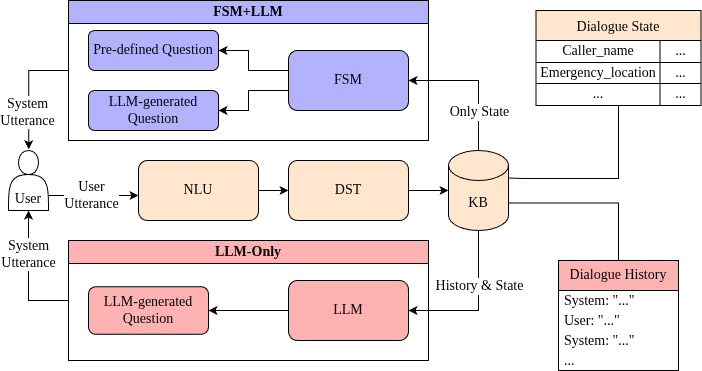

The diagram above was exported from draw.io. Its source (the exported page's mxGraphModel, read from the mxfile embedded in the PNG):
<mxGraphModel dx="1583" dy="1061" grid="1" gridSize="10" guides="1" tooltips="1" connect="1" arrows="1" fold="1" page="1" pageScale="1" pageWidth="850" pageHeight="1100" math="0" shadow="0">
  <root>
    <mxCell id="0" />
    <mxCell id="1" parent="0" />
    <mxCell id="scB2PQMFh3FSjVvWKTxV-2" parent="1" style="swimlane;whiteSpace=wrap;html=1;fontFamily=Times New Roman;fontSize=14;fillColor=#B2B2FF;" value="FSM+LLM" vertex="1">
      <mxGeometry height="140" width="360" x="160" y="70" as="geometry" />
    </mxCell>
    <mxCell id="scB2PQMFh3FSjVvWKTxV-15" edge="1" parent="scB2PQMFh3FSjVvWKTxV-2" source="scB2PQMFh3FSjVvWKTxV-11" style="edgeStyle=orthogonalEdgeStyle;rounded=0;orthogonalLoop=1;jettySize=auto;html=1;entryX=1;entryY=0.5;entryDx=0;entryDy=0;fontFamily=Times New Roman;fontSize=14;" target="scB2PQMFh3FSjVvWKTxV-13">
      <mxGeometry relative="1" as="geometry">
        <Array as="points">
          <mxPoint x="180" y="70" />
          <mxPoint x="180" y="50" />
        </Array>
      </mxGeometry>
    </mxCell>
    <mxCell id="scB2PQMFh3FSjVvWKTxV-16" edge="1" parent="scB2PQMFh3FSjVvWKTxV-2" source="scB2PQMFh3FSjVvWKTxV-11" style="edgeStyle=orthogonalEdgeStyle;rounded=0;orthogonalLoop=1;jettySize=auto;html=1;entryX=1;entryY=0.5;entryDx=0;entryDy=0;fontFamily=Times New Roman;fontSize=14;" target="scB2PQMFh3FSjVvWKTxV-14">
      <mxGeometry relative="1" as="geometry">
        <Array as="points">
          <mxPoint x="180" y="90" />
          <mxPoint x="180" y="110" />
        </Array>
      </mxGeometry>
    </mxCell>
    <mxCell id="scB2PQMFh3FSjVvWKTxV-11" parent="scB2PQMFh3FSjVvWKTxV-2" style="rounded=1;whiteSpace=wrap;html=1;fontFamily=Times New Roman;fontSize=14;fillColor=#B2B2FF;" value="FSM" vertex="1">
      <mxGeometry height="60" width="120" x="220" y="50" as="geometry" />
    </mxCell>
    <mxCell id="scB2PQMFh3FSjVvWKTxV-13" parent="scB2PQMFh3FSjVvWKTxV-2" style="rounded=1;whiteSpace=wrap;html=1;fontFamily=Times New Roman;fontSize=14;fillColor=#B2B2FF;" value="Pre-defined Question" vertex="1">
      <mxGeometry height="40" width="130" x="20" y="30" as="geometry" />
    </mxCell>
    <mxCell id="scB2PQMFh3FSjVvWKTxV-14" parent="scB2PQMFh3FSjVvWKTxV-2" style="rounded=1;whiteSpace=wrap;html=1;fontFamily=Times New Roman;fontSize=14;fillColor=#B2B2FF;" value="LLM-generated Question" vertex="1">
      <mxGeometry height="40" width="130" x="20" y="90" as="geometry" />
    </mxCell>
    <mxCell id="scB2PQMFh3FSjVvWKTxV-3" parent="1" style="swimlane;whiteSpace=wrap;html=1;fontFamily=Times New Roman;fontSize=14;gradientColor=none;fillColor=#FFB2B2;" value="LLM-Only" vertex="1">
      <mxGeometry height="120" width="360" x="160" y="310" as="geometry" />
    </mxCell>
    <mxCell id="scB2PQMFh3FSjVvWKTxV-30" edge="1" parent="scB2PQMFh3FSjVvWKTxV-3" source="scB2PQMFh3FSjVvWKTxV-20" style="edgeStyle=orthogonalEdgeStyle;rounded=0;orthogonalLoop=1;jettySize=auto;html=1;entryX=1;entryY=0.5;entryDx=0;entryDy=0;fontFamily=Times New Roman;fontSize=14;" target="scB2PQMFh3FSjVvWKTxV-29">
      <mxGeometry relative="1" as="geometry">
        <Array as="points">
          <mxPoint x="140" y="70" />
        </Array>
      </mxGeometry>
    </mxCell>
    <mxCell id="scB2PQMFh3FSjVvWKTxV-20" parent="scB2PQMFh3FSjVvWKTxV-3" style="rounded=1;whiteSpace=wrap;html=1;fontFamily=Times New Roman;fontSize=14;fillColor=#FFB2B2;" value="LLM" vertex="1">
      <mxGeometry height="60" width="120" x="220" y="40" as="geometry" />
    </mxCell>
    <mxCell id="scB2PQMFh3FSjVvWKTxV-29" parent="scB2PQMFh3FSjVvWKTxV-3" style="rounded=1;whiteSpace=wrap;html=1;glass=0;fontFamily=Times New Roman;fontSize=14;fillColor=#FFB2B2;" value="LLM-generated Question" vertex="1">
      <mxGeometry height="47.5" width="120" x="20" y="46.25" as="geometry" />
    </mxCell>
    <mxCell id="scB2PQMFh3FSjVvWKTxV-8" edge="1" parent="1" source="scB2PQMFh3FSjVvWKTxV-4" style="edgeStyle=orthogonalEdgeStyle;rounded=0;orthogonalLoop=1;jettySize=auto;html=1;exitX=1;exitY=0.5;exitDx=0;exitDy=0;entryX=0;entryY=0.5;entryDx=0;entryDy=0;fontFamily=Times New Roman;fontSize=14;" target="scB2PQMFh3FSjVvWKTxV-5">
      <mxGeometry relative="1" as="geometry" />
    </mxCell>
    <mxCell id="scB2PQMFh3FSjVvWKTxV-4" parent="1" style="rounded=1;whiteSpace=wrap;html=1;fontFamily=Times New Roman;fontSize=14;fillColor=#ffe6cc;strokeColor=#000000;" value="NLU" vertex="1">
      <mxGeometry height="60" width="120" x="230" y="230" as="geometry" />
    </mxCell>
    <mxCell id="scB2PQMFh3FSjVvWKTxV-10" edge="1" parent="1" source="scB2PQMFh3FSjVvWKTxV-5" style="edgeStyle=orthogonalEdgeStyle;rounded=0;orthogonalLoop=1;jettySize=auto;html=1;exitX=1;exitY=0.5;exitDx=0;exitDy=0;entryX=0;entryY=0.5;entryDx=0;entryDy=0;entryPerimeter=0;startArrow=none;startFill=0;fontFamily=Times New Roman;fontSize=14;" target="scB2PQMFh3FSjVvWKTxV-9">
      <mxGeometry relative="1" as="geometry">
        <mxPoint x="500" y="270" as="targetPoint" />
      </mxGeometry>
    </mxCell>
    <mxCell id="scB2PQMFh3FSjVvWKTxV-5" parent="1" style="rounded=1;whiteSpace=wrap;html=1;fontFamily=Times New Roman;fontSize=14;fillColor=#ffe6cc;strokeColor=#000000;" value="DST" vertex="1">
      <mxGeometry height="60" width="120" x="380" y="230" as="geometry" />
    </mxCell>
    <mxCell id="scB2PQMFh3FSjVvWKTxV-70" edge="1" parent="1" source="scB2PQMFh3FSjVvWKTxV-9" style="edgeStyle=orthogonalEdgeStyle;rounded=0;orthogonalLoop=1;jettySize=auto;html=1;exitX=1;exitY=0;exitDx=0;exitDy=52.5;exitPerimeter=0;entryX=0.5;entryY=0;entryDx=0;entryDy=0;startArrow=none;startFill=0;endArrow=none;endFill=0;fontFamily=Times New Roman;fontSize=14;" target="scB2PQMFh3FSjVvWKTxV-34">
      <mxGeometry relative="1" as="geometry">
        <Array as="points">
          <mxPoint x="710" y="273" />
        </Array>
      </mxGeometry>
    </mxCell>
    <mxCell id="scB2PQMFh3FSjVvWKTxV-9" parent="1" style="shape=cylinder3;whiteSpace=wrap;html=1;boundedLbl=1;backgroundOutline=1;size=15;fontFamily=Times New Roman;fontSize=14;fillColor=#ffe6cc;strokeColor=#000000;" value="KB" vertex="1">
      <mxGeometry height="80" width="60" x="540" y="220" as="geometry" />
    </mxCell>
    <mxCell id="scB2PQMFh3FSjVvWKTxV-17" edge="1" parent="1" source="scB2PQMFh3FSjVvWKTxV-2" style="edgeStyle=orthogonalEdgeStyle;rounded=0;orthogonalLoop=1;jettySize=auto;html=1;entryX=0.506;entryY=-0.02;entryDx=0;entryDy=0;entryPerimeter=0;fontFamily=Times New Roman;fontSize=14;" target="LwvdM8djEzf91tMaZ7yS-1">
      <mxGeometry relative="1" as="geometry">
        <mxPoint x="115" y="230" as="targetPoint" />
      </mxGeometry>
    </mxCell>
    <mxCell id="scB2PQMFh3FSjVvWKTxV-18" connectable="0" parent="scB2PQMFh3FSjVvWKTxV-17" style="edgeLabel;html=1;align=center;verticalAlign=middle;resizable=0;points=[];fontFamily=Times New Roman;fontSize=14;" value="System&lt;div&gt;Utterance&lt;/div&gt;" vertex="1">
      <mxGeometry relative="1" x="0.367" y="-2" as="geometry">
        <mxPoint as="offset" />
      </mxGeometry>
    </mxCell>
    <mxCell id="scB2PQMFh3FSjVvWKTxV-23" edge="1" parent="1" source="scB2PQMFh3FSjVvWKTxV-20" style="edgeStyle=orthogonalEdgeStyle;rounded=0;orthogonalLoop=1;jettySize=auto;html=1;entryX=0.5;entryY=1;entryDx=0;entryDy=0;entryPerimeter=0;startArrow=classic;startFill=1;endArrow=none;endFill=0;fontFamily=Times New Roman;fontSize=14;" target="scB2PQMFh3FSjVvWKTxV-9">
      <mxGeometry relative="1" as="geometry" />
    </mxCell>
    <mxCell id="scB2PQMFh3FSjVvWKTxV-25" connectable="0" parent="scB2PQMFh3FSjVvWKTxV-23" style="edgeLabel;html=1;align=center;verticalAlign=middle;resizable=0;points=[];fontFamily=Times New Roman;fontSize=14;" value="History &amp;amp; State" vertex="1">
      <mxGeometry relative="1" x="-0.0988" y="-2" as="geometry">
        <mxPoint x="2" y="-27" as="offset" />
      </mxGeometry>
    </mxCell>
    <mxCell id="scB2PQMFh3FSjVvWKTxV-24" edge="1" parent="1" source="scB2PQMFh3FSjVvWKTxV-11" style="edgeStyle=orthogonalEdgeStyle;rounded=0;orthogonalLoop=1;jettySize=auto;html=1;entryX=0.5;entryY=0;entryDx=0;entryDy=0;entryPerimeter=0;startArrow=classic;startFill=1;endArrow=none;endFill=0;fontFamily=Times New Roman;fontSize=14;" target="scB2PQMFh3FSjVvWKTxV-9">
      <mxGeometry relative="1" as="geometry" />
    </mxCell>
    <mxCell id="scB2PQMFh3FSjVvWKTxV-26" connectable="0" parent="scB2PQMFh3FSjVvWKTxV-24" style="edgeLabel;html=1;align=center;verticalAlign=middle;resizable=0;points=[];fontFamily=Times New Roman;fontSize=14;" value="Only State" vertex="1">
      <mxGeometry relative="1" x="0.4496" as="geometry">
        <mxPoint as="offset" />
      </mxGeometry>
    </mxCell>
    <mxCell id="scB2PQMFh3FSjVvWKTxV-31" edge="1" parent="1" source="scB2PQMFh3FSjVvWKTxV-3" style="edgeStyle=orthogonalEdgeStyle;rounded=0;orthogonalLoop=1;jettySize=auto;html=1;entryX=0.5;entryY=1;entryDx=0;entryDy=0;exitX=0;exitY=0.5;exitDx=0;exitDy=0;fontFamily=Times New Roman;fontSize=14;" target="LwvdM8djEzf91tMaZ7yS-1">
      <mxGeometry relative="1" as="geometry">
        <mxPoint x="120" y="381" as="sourcePoint" />
        <mxPoint x="115" y="290" as="targetPoint" />
      </mxGeometry>
    </mxCell>
    <mxCell id="scB2PQMFh3FSjVvWKTxV-32" connectable="0" parent="scB2PQMFh3FSjVvWKTxV-31" style="edgeLabel;html=1;align=center;verticalAlign=middle;resizable=0;points=[];fontFamily=Times New Roman;fontSize=14;" value="System&lt;div&gt;Utterance&lt;/div&gt;" vertex="1">
      <mxGeometry relative="1" x="0.3329" y="1" as="geometry">
        <mxPoint as="offset" />
      </mxGeometry>
    </mxCell>
    <mxCell id="scB2PQMFh3FSjVvWKTxV-34" parent="1" style="swimlane;fontStyle=0;childLayout=stackLayout;horizontal=1;startSize=30;horizontalStack=0;resizeParent=1;resizeParentMax=0;resizeLast=0;collapsible=1;marginBottom=0;whiteSpace=wrap;html=1;fontFamily=Times New Roman;fontSize=14;fillColor=#FFB2B2;" value="Dialogue History" vertex="1">
      <mxGeometry height="110" width="120" x="650" y="330" as="geometry" />
    </mxCell>
    <mxCell id="scB2PQMFh3FSjVvWKTxV-35" parent="scB2PQMFh3FSjVvWKTxV-34" style="text;strokeColor=none;fillColor=none;align=left;verticalAlign=middle;spacingLeft=4;spacingRight=4;overflow=hidden;points=[[0,0.5],[1,0.5]];portConstraint=eastwest;rotatable=0;whiteSpace=wrap;html=1;fontFamily=Times New Roman;fontSize=14;" value="System: &quot;...&quot;" vertex="1">
      <mxGeometry height="20" width="120" y="30" as="geometry" />
    </mxCell>
    <mxCell id="scB2PQMFh3FSjVvWKTxV-36" parent="scB2PQMFh3FSjVvWKTxV-34" style="text;strokeColor=none;fillColor=none;align=left;verticalAlign=middle;spacingLeft=4;spacingRight=4;overflow=hidden;points=[[0,0.5],[1,0.5]];portConstraint=eastwest;rotatable=0;whiteSpace=wrap;html=1;fontFamily=Times New Roman;fontSize=14;" value="User: &quot;...&quot;" vertex="1">
      <mxGeometry height="20" width="120" y="50" as="geometry" />
    </mxCell>
    <mxCell id="scB2PQMFh3FSjVvWKTxV-37" parent="scB2PQMFh3FSjVvWKTxV-34" style="text;strokeColor=none;fillColor=none;align=left;verticalAlign=middle;spacingLeft=4;spacingRight=4;overflow=hidden;points=[[0,0.5],[1,0.5]];portConstraint=eastwest;rotatable=0;whiteSpace=wrap;html=1;fontFamily=Times New Roman;fontSize=14;" value="System: &quot;...&quot;" vertex="1">
      <mxGeometry height="20" width="120" y="70" as="geometry" />
    </mxCell>
    <mxCell id="scB2PQMFh3FSjVvWKTxV-64" parent="scB2PQMFh3FSjVvWKTxV-34" style="text;strokeColor=none;fillColor=none;align=left;verticalAlign=middle;spacingLeft=4;spacingRight=4;overflow=hidden;points=[[0,0.5],[1,0.5]];portConstraint=eastwest;rotatable=0;whiteSpace=wrap;html=1;fontFamily=Times New Roman;fontSize=14;" value="..." vertex="1">
      <mxGeometry height="20" width="120" y="90" as="geometry" />
    </mxCell>
    <mxCell id="scB2PQMFh3FSjVvWKTxV-72" edge="1" parent="1" source="scB2PQMFh3FSjVvWKTxV-54" style="edgeStyle=orthogonalEdgeStyle;rounded=0;orthogonalLoop=1;jettySize=auto;html=1;entryX=1;entryY=0;entryDx=0;entryDy=27.5;entryPerimeter=0;endArrow=none;endFill=0;fontFamily=Times New Roman;fontSize=14;" target="scB2PQMFh3FSjVvWKTxV-9">
      <mxGeometry relative="1" as="geometry">
        <Array as="points">
          <mxPoint x="710" y="248" />
          <mxPoint x="615" y="248" />
        </Array>
        <mxPoint x="670" y="250" as="targetPoint" />
      </mxGeometry>
    </mxCell>
    <mxCell id="scB2PQMFh3FSjVvWKTxV-54" parent="1" style="shape=table;startSize=30;container=1;collapsible=0;childLayout=tableLayout;fontFamily=Times New Roman;fontSize=14;fillColor=#ffe6cc;strokeColor=#000000;" value="Dialogue State" vertex="1">
      <mxGeometry height="95" width="165" x="627.5" y="80" as="geometry" />
    </mxCell>
    <mxCell id="scB2PQMFh3FSjVvWKTxV-55" parent="scB2PQMFh3FSjVvWKTxV-54" style="shape=tableRow;horizontal=0;startSize=0;swimlaneHead=0;swimlaneBody=0;strokeColor=inherit;top=0;left=0;bottom=0;right=0;collapsible=0;dropTarget=0;fillColor=none;points=[[0,0.5],[1,0.5]];portConstraint=eastwest;fontFamily=Times New Roman;fontSize=14;" value="" vertex="1">
      <mxGeometry height="22" width="165" y="30" as="geometry" />
    </mxCell>
    <mxCell id="scB2PQMFh3FSjVvWKTxV-56" parent="scB2PQMFh3FSjVvWKTxV-55" style="shape=partialRectangle;html=1;whiteSpace=wrap;connectable=0;strokeColor=inherit;overflow=hidden;fillColor=none;top=0;left=0;bottom=0;right=0;pointerEvents=1;fontFamily=Times New Roman;fontSize=14;" value="Caller_name" vertex="1">
      <mxGeometry height="22" width="124" as="geometry">
        <mxRectangle height="22" width="124" as="alternateBounds" />
      </mxGeometry>
    </mxCell>
    <mxCell id="scB2PQMFh3FSjVvWKTxV-57" parent="scB2PQMFh3FSjVvWKTxV-55" style="shape=partialRectangle;html=1;whiteSpace=wrap;connectable=0;strokeColor=inherit;overflow=hidden;fillColor=none;top=0;left=0;bottom=0;right=0;pointerEvents=1;fontFamily=Times New Roman;fontSize=14;" value="..." vertex="1">
      <mxGeometry height="22" width="41" x="124" as="geometry">
        <mxRectangle height="22" width="41" as="alternateBounds" />
      </mxGeometry>
    </mxCell>
    <mxCell id="scB2PQMFh3FSjVvWKTxV-58" parent="scB2PQMFh3FSjVvWKTxV-54" style="shape=tableRow;horizontal=0;startSize=0;swimlaneHead=0;swimlaneBody=0;strokeColor=inherit;top=0;left=0;bottom=0;right=0;collapsible=0;dropTarget=0;fillColor=none;points=[[0,0.5],[1,0.5]];portConstraint=eastwest;fontFamily=Times New Roman;fontSize=14;" value="" vertex="1">
      <mxGeometry height="21" width="165" y="52" as="geometry" />
    </mxCell>
    <mxCell id="scB2PQMFh3FSjVvWKTxV-59" parent="scB2PQMFh3FSjVvWKTxV-58" style="shape=partialRectangle;html=1;whiteSpace=wrap;connectable=0;strokeColor=inherit;overflow=hidden;fillColor=none;top=0;left=0;bottom=0;right=0;pointerEvents=1;fontFamily=Times New Roman;fontSize=14;" value="Emergency_location" vertex="1">
      <mxGeometry height="21" width="124" as="geometry">
        <mxRectangle height="21" width="124" as="alternateBounds" />
      </mxGeometry>
    </mxCell>
    <mxCell id="scB2PQMFh3FSjVvWKTxV-60" parent="scB2PQMFh3FSjVvWKTxV-58" style="shape=partialRectangle;html=1;whiteSpace=wrap;connectable=0;strokeColor=inherit;overflow=hidden;fillColor=none;top=0;left=0;bottom=0;right=0;pointerEvents=1;fontFamily=Times New Roman;fontSize=14;" value="..." vertex="1">
      <mxGeometry height="21" width="41" x="124" as="geometry">
        <mxRectangle height="21" width="41" as="alternateBounds" />
      </mxGeometry>
    </mxCell>
    <mxCell id="scB2PQMFh3FSjVvWKTxV-61" parent="scB2PQMFh3FSjVvWKTxV-54" style="shape=tableRow;horizontal=0;startSize=0;swimlaneHead=0;swimlaneBody=0;strokeColor=inherit;top=0;left=0;bottom=0;right=0;collapsible=0;dropTarget=0;fillColor=none;points=[[0,0.5],[1,0.5]];portConstraint=eastwest;fontFamily=Times New Roman;fontSize=14;" value="" vertex="1">
      <mxGeometry height="22" width="165" y="73" as="geometry" />
    </mxCell>
    <mxCell id="scB2PQMFh3FSjVvWKTxV-62" parent="scB2PQMFh3FSjVvWKTxV-61" style="shape=partialRectangle;html=1;whiteSpace=wrap;connectable=0;strokeColor=inherit;overflow=hidden;fillColor=none;top=0;left=0;bottom=0;right=0;pointerEvents=1;fontFamily=Times New Roman;fontSize=14;" value="..." vertex="1">
      <mxGeometry height="22" width="124" as="geometry">
        <mxRectangle height="22" width="124" as="alternateBounds" />
      </mxGeometry>
    </mxCell>
    <mxCell id="scB2PQMFh3FSjVvWKTxV-63" parent="scB2PQMFh3FSjVvWKTxV-61" style="shape=partialRectangle;html=1;whiteSpace=wrap;connectable=0;strokeColor=inherit;overflow=hidden;fillColor=none;top=0;left=0;bottom=0;right=0;pointerEvents=1;fontFamily=Times New Roman;fontSize=14;" value="..." vertex="1">
      <mxGeometry height="22" width="41" x="124" as="geometry">
        <mxRectangle height="22" width="41" as="alternateBounds" />
      </mxGeometry>
    </mxCell>
    <mxCell id="LwvdM8djEzf91tMaZ7yS-1" parent="1" style="shape=actor;whiteSpace=wrap;html=1;verticalAlign=bottom;fillColor=none;fontFamily=Times New Roman;fontSize=14;" value="User" vertex="1">
      <mxGeometry height="60" width="40" x="100" y="220" as="geometry" />
    </mxCell>
    <mxCell id="LwvdM8djEzf91tMaZ7yS-3" edge="1" parent="1" source="LwvdM8djEzf91tMaZ7yS-1" style="edgeStyle=orthogonalEdgeStyle;rounded=0;orthogonalLoop=1;jettySize=auto;html=1;exitX=1;exitY=0.75;exitDx=0;exitDy=0;entryX=0;entryY=0.583;entryDx=0;entryDy=0;entryPerimeter=0;fontFamily=Times New Roman;fontSize=14;" target="scB2PQMFh3FSjVvWKTxV-4">
      <mxGeometry relative="1" as="geometry" />
    </mxCell>
    <mxCell id="LwvdM8djEzf91tMaZ7yS-4" connectable="0" parent="LwvdM8djEzf91tMaZ7yS-3" style="edgeLabel;html=1;align=center;verticalAlign=middle;resizable=0;points=[];fontFamily=Times New Roman;fontSize=14;" value="User&lt;div&gt;Utterance&lt;/div&gt;" vertex="1">
      <mxGeometry relative="1" x="-0.05" as="geometry">
        <mxPoint as="offset" />
      </mxGeometry>
    </mxCell>
  </root>
</mxGraphModel>